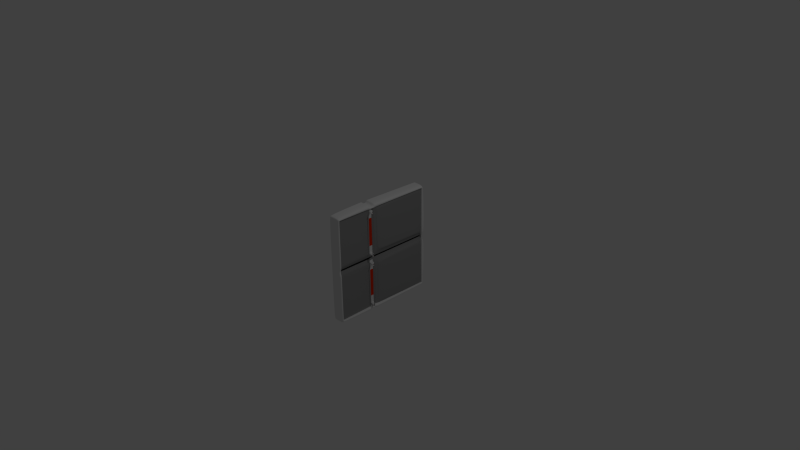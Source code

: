 # Source: door.blend  (saved by Blender 2.69.0; exported with 4.5.12 LTS)
import bpy
from mathutils import Matrix  # noqa: F401  (used for matrix-valued properties, if any)

bpy.ops.wm.read_factory_settings(use_empty=True)
scene = bpy.context.scene
scene.name = 'Scene'

# ---- collections
col_collection_1 = bpy.data.collections.new('Collection 1'); scene.collection.children.link(col_collection_1)

# ---- materials (node trees are filled in below, after node groups)
mat_handlebase = bpy.data.materials.new('HandleBase')
mat_handlebase.alpha_threshold = 0.0
mat_handlebase.use_transparent_shadow = False
mat_handlebase.roughness = 0.5
mat_handlebase.line_color = (0.0, 0.0, 0.0, 1.0)
mat_handle = bpy.data.materials.new('Handle')
mat_handle.alpha_threshold = 0.0
mat_handle.use_transparent_shadow = False
mat_handle.diffuse_color = (0.2957, 0.2957, 0.2957, 1.0)
mat_handle.specular_color = (0.0, 0.616, 1.0)
mat_handle.roughness = 0.5
mat_handle.line_color = (0.0, 0.0, 0.0, 1.0)
mat_luces = bpy.data.materials.new('luces')
mat_luces.alpha_threshold = 0.0
mat_luces.use_transparent_shadow = False
mat_luces.diffuse_color = (0.8, 0.03319, 0.0, 1.0)
mat_luces.roughness = 0.5
mat_luces.line_color = (0.0, 0.0, 0.0, 1.0)
mat_fondo = bpy.data.materials.new('fondo')
mat_fondo.alpha_threshold = 0.0
mat_fondo.use_transparent_shadow = False
mat_fondo.diffuse_color = (0.01341, 0.01341, 0.01341, 1.0)
mat_fondo.roughness = 0.5
mat_fondo.line_color = (0.0, 0.0, 0.0, 1.0)

# ---- material node trees

# ---- world
world_world = bpy.data.worlds.new('World'); scene.world = world_world
world_world.color = (0.05088, 0.05088, 0.05088)
world_world.use_sun_shadow = False
world_world.sun_shadow_jitter_overblur = 0.0
world_world.cycles.sampling_method = 'MANUAL'
world_world.cycles.sample_map_resolution = 256

# ---- cameras
cam_camera = bpy.data.cameras.new('Camera')
cam_camera.clip_end = 100.0
cam_camera.lens = 35.0
cam_camera.sensor_width = 32.0
cam_camera.sensor_height = 18.0
cam_camera.ortho_scale = 7.314
cam_camera.dof.focus_distance = 0.0
cam_camera.dof.aperture_fstop = 128.0

# ---- lights
light_lamp = bpy.data.lights.new('Lamp', 'POINT')
light_lamp.transmission_factor = 0.0
light_lamp.cutoff_distance = 30.0
light_lamp.energy = 100.0
light_lamp.shadow_buffer_clip_start = 1.001
light_lamp.shadow_soft_size = 0.1
light_lamp.shadow_maximum_resolution = 0.006
light_lamp.use_absolute_resolution = True
light_lamp.cycles.use_multiple_importance_sampling = False

# ---- meshes
me_cube = bpy.data.meshes.new('Cube')
me_cube.from_pydata([(0.04032, -0.1138, -0.6567), (0.073, -0.1138, -0.6567), (0.04123, -0.06215, -0.6567), (0.073, -0.06215, -0.6567), (0.07721, -0.1139, -0.6597), (0.08531, -0.07385, -0.6597), (0.1159, -0.1309, -0.6626), (0.1153, -0.113, -0.6626), (0.1191, -0.1332, -0.662), (0.1184, -0.1106, -0.662), (0.1352, -0.1327, -0.662), (0.1344, -0.1101, -0.662), (0.1383, -0.1282, -0.6631), (0.1379, -0.1144, -0.6631), (0.1217, -0.1277, -0.662), (0.1213, -0.1159, -0.662), (0.1323, -0.1274, -0.662), (0.1318, -0.1156, -0.662), (0.04032, -0.1138, -0.6725), (0.073, -0.1138, -0.6725), (0.04123, -0.06215, -0.6725), (0.073, -0.06215, -0.6725), (0.07721, -0.1139, -0.6695), (0.08531, -0.07385, -0.6695), (0.1159, -0.1309, -0.6666), (0.1153, -0.113, -0.6666), (0.1191, -0.1332, -0.6672), (0.1184, -0.1106, -0.6672), (0.1352, -0.1327, -0.6672), (0.1344, -0.1101, -0.6672), (0.1383, -0.1282, -0.6661), (0.1379, -0.1144, -0.6661), (0.1217, -0.1277, -0.6672), (0.1213, -0.1159, -0.6672), (0.1323, -0.1274, -0.6672), (0.1318, -0.1156, -0.6672), (0.04123, -0.06215, -0.6646), (0.04032, -0.1138, -0.6646), (0.073, -0.06215, -0.6646), (0.073, -0.1138, -0.6646), (0.08531, -0.07385, -0.6646), (0.07721, -0.1139, -0.6646), (0.1153, -0.113, -0.6646), (0.1159, -0.1309, -0.6646), (0.1184, -0.1106, -0.6646), (0.1191, -0.1332, -0.6646), (0.1344, -0.1101, -0.6646), (0.1352, -0.1327, -0.6646), (0.1379, -0.1144, -0.6646), (0.1383, -0.1282, -0.6646), (0.1217, -0.1277, -0.6715), (0.1213, -0.1159, -0.6715), (0.1323, -0.1274, -0.6715), (0.1318, -0.1156, -0.6715), (0.1217, -0.1277, -0.6442), (0.1323, -0.1274, -0.6442), (0.1318, -0.1156, -0.6442), (0.1213, -0.1159, -0.6442), (0.1356, -0.1321, -0.6622), (0.1349, -0.1107, -0.6622), (0.1356, -0.1321, -0.6646), (0.1349, -0.1107, -0.6646), (0.1356, -0.1321, -0.667), (0.1349, -0.1107, -0.667), (0.1191, -0.1332, -0.662), (0.1184, -0.1106, -0.662), (0.1191, -0.1332, -0.6646), (0.1184, -0.1106, -0.6646), (0.1191, -0.1332, -0.6672), (0.1184, -0.1106, -0.6672), (0.1137, -0.13, -0.6625), (0.1136, -0.1108, -0.6646), (0.1137, -0.13, -0.6646), (0.1137, -0.13, -0.6667), (0.1136, -0.1108, -0.6625), (0.1136, -0.1108, -0.6667), (0.04032, -0.1138, -0.07422), (0.073, -0.1138, -0.07422), (0.04123, -0.06215, -0.07422), (0.073, -0.06215, -0.07422), (0.07721, -0.1139, -0.07122), (0.08531, -0.07385, -0.07122), (0.1159, -0.1309, -0.06832), (0.1153, -0.113, -0.06832), (0.1185, -0.1332, -0.06892), (0.1184, -0.1106, -0.06892), (0.1352, -0.1327, -0.06892), (0.1344, -0.1101, -0.06892), (0.1383, -0.1282, -0.06781), (0.1379, -0.1144, -0.06781), (0.1217, -0.1277, -0.06892), (0.1213, -0.1159, -0.06892), (0.1323, -0.1274, -0.06892), (0.1318, -0.1156, -0.06892), (0.1217, -0.1277, -0.3655), (0.1213, -0.1159, -0.3655), (0.1323, -0.1274, -0.3655), (0.1318, -0.1156, -0.3655), (0.04032, -0.1138, -0.05848), (0.073, -0.1138, -0.05848), (0.04123, -0.06215, -0.05848), (0.073, -0.06215, -0.05848), (0.07721, -0.1139, -0.06149), (0.08531, -0.07385, -0.06149), (0.1159, -0.1309, -0.06438), (0.1153, -0.113, -0.06438), (0.1191, -0.1332, -0.06379), (0.1184, -0.1106, -0.06379), (0.1352, -0.1327, -0.06379), (0.1344, -0.1101, -0.06379), (0.1383, -0.1282, -0.0649), (0.1379, -0.1144, -0.0649), (0.1217, -0.1277, -0.06379), (0.1213, -0.1159, -0.06379), (0.1323, -0.1274, -0.06379), (0.1318, -0.1156, -0.06379), (0.04123, -0.06215, -0.06635), (0.04032, -0.1138, -0.06635), (0.073, -0.06215, -0.06635), (0.073, -0.1138, -0.06635), (0.08531, -0.07385, -0.06635), (0.07721, -0.1139, -0.06635), (0.1153, -0.113, -0.06635), (0.1159, -0.1309, -0.06635), (0.1184, -0.1106, -0.06635), (0.1185, -0.1332, -0.06635), (0.1344, -0.1101, -0.06635), (0.1352, -0.1327, -0.06635), (0.1379, -0.1144, -0.06635), (0.1383, -0.1282, -0.06635), (0.1217, -0.1277, -0.05946), (0.1213, -0.1159, -0.05946), (0.1323, -0.1274, -0.05946), (0.1318, -0.1156, -0.05946), (0.1217, -0.1277, -0.08675), (0.1323, -0.1274, -0.08675), (0.1318, -0.1156, -0.08675), (0.1213, -0.1159, -0.08675), (0.1137, -0.13, -0.06849), (0.1136, -0.1108, -0.06635), (0.1137, -0.13, -0.06635), (0.1137, -0.13, -0.06422), (0.1136, -0.1108, -0.06849), (0.1136, -0.1108, -0.06422), (0.08865, -0.6216, -0.7277), (-0.05935, -0.6216, -0.7277), (0.08865, 0.8086, -0.7175), (-0.05935, 0.8086, -0.7175), (0.06259, 0.7866, 0.0), (0.05938, -0.6039, 0.0), (0.06601, -0.6369, 0.0), (-0.06042, -0.6369, 0.0), (0.07235, 0.8076, 0.0), (-0.06042, 0.8076, 0.0), (0.08972, -0.6039, -0.7036), (0.08972, 0.7866, -0.7036), (0.0621, 0.7866, -0.7036), (0.0621, -0.6039, -0.7036), (0.06601, -0.6039, 0.0), (0.07235, 0.7866, 0.0), (-0.06042, -0.6369, -0.02729), (-0.06042, 0.8076, -0.05841), (0.08972, -0.6369, -0.05411), (0.08972, 0.8076, -0.05841), (0.08972, -0.6039, -0.05273), (0.08972, 0.7866, -0.0846), (0.05261, 0.7866, -0.03473), (0.0621, -0.6039, -0.05273), (0.03633, 0.7866, 0.0), (0.03633, -0.6039, 0.0), (0.03633, 0.7866, -0.002391), (0.03633, -0.6039, -0.00239), (0.08972, -0.05655, -0.7269), (-0.06042, -0.05655, -0.7269), (0.08972, -0.04268, -0.7036), (0.0621, -0.04268, -0.6973), (0.0515, -0.02449, -0.05338), (0.03633, -0.0421, 0.0), (0.03633, -0.04268, -0.002392), (0.0621, -0.1435, -0.06738), (0.03633, -0.1251, 0.0), (0.03633, -0.1257, -0.002392), (0.08972, -0.1092, -0.7269), (-0.06042, -0.1092, -0.7269), (0.08972, -0.1257, -0.7036), (0.0621, -0.1257, -0.6973), (0.04391, -0.05572, -0.7036), (0.04391, -0.05572, -0.0259), (0.04391, -0.1126, -0.0259), (0.04391, -0.1126, -0.7036), (-0.06042, -0.6369, -0.08093), (-0.06042, 0.8477, -0.06101), (0.08972, -0.6369, -0.08093), (0.08972, 0.8477, -0.06101), (0.08972, -0.6039, -0.07936), (0.08972, 0.7866, -0.08524), (0.0621, 0.7866, -0.05943), (0.0621, -0.6039, -0.07936), (0.0621, -0.02449, -0.08689), (0.0621, -0.1435, -0.08928), (0.04391, -0.05572, -0.08923), (0.04391, -0.1126, -0.08923), (-0.06042, -0.6369, -0.7167), (-0.06042, 0.8261, -0.7017), (0.08972, -0.6369, -0.7167), (0.08972, 0.8261, -0.7017), (0.08972, -0.6039, -0.6991), (0.08972, 0.7866, -0.6991), (0.0621, 0.7866, -0.6991), (0.0621, -0.6039, -0.6991), (0.0621, -0.04268, -0.6436), (0.0621, -0.1257, -0.6535), (0.04391, -0.05572, -0.6391), (0.04391, -0.1126, -0.6391), (0.08873, 0.8022, -0.7434), (-0.05943, 0.8022, -0.7434), (0.08972, 0.7714, -0.7036), (0.0621, 0.7714, -0.7036), (0.05204, 0.7714, -0.05035), (0.03633, 0.7714, 0.0), (0.03633, 0.7714, -0.002394), (0.07184, 0.7737, -0.06421), (0.07184, 0.7737, -0.701), (0.0621, -0.01116, -0.08689), (0.0621, -0.006961, -0.6631), (0.08972, -0.0459, -0.7583), (-0.06042, -0.0459, -0.7583), (0.08972, -0.03299, -0.7036), (0.0621, -0.03299, -0.6973), (0.0515, -0.01753, -0.05338), (0.03633, -0.03299, 0.0), (0.03633, -0.03299, -0.002392), (0.0621, -0.1636, -0.06738), (0.03633, -0.1397, 0.0), (0.03633, -0.1397, -0.002392), (0.08972, -0.1244, -0.7583), (-0.06042, -0.1244, -0.7583), (0.08972, -0.1397, -0.7036), (0.0621, -0.1397, -0.6973), (0.0621, -0.1636, -0.08742), (0.0621, -0.1397, -0.6749), (0.0621, -0.5951, -0.05273), (0.03633, -0.5951, 0.0), (0.03633, -0.5815, -0.002392), (0.08873, -0.6176, -0.7466), (-0.05943, -0.6176, -0.7466), (0.08972, -0.5951, -0.7036), (0.0621, -0.5951, -0.7036), (0.0621, -0.5951, -0.07936), (0.0621, -0.5951, -0.6991), (0.07184, 0.006147, -0.09571), (0.07184, 0.008926, -0.6571), (0.08968, -0.01334, -0.7577), (-0.06038, -0.01334, -0.7577), (0.08972, -0.002284, -0.7036), (0.0621, -0.002284, -0.7036), (0.05152, 0.01219, -0.05325), (0.03633, -0.002284, 0.0), (0.03633, -0.002284, -0.002392), (0.0621, -0.1763, -0.06701), (0.03633, -0.153, 0.0), (0.03633, -0.1527, -0.002392), (0.0897, -0.1387, -0.758), (-0.0604, -0.1387, -0.758), (0.08972, -0.153, -0.7036), (0.0621, -0.153, -0.7036), (0.0621, -0.1763, -0.08673), (0.0621, -0.153, -0.6796), (0.07459, 0.7531, -0.1522), (0.07459, 0.7531, -0.6131), (0.07459, 0.01328, -0.1184), (0.07459, 0.0187, -0.6471), (0.07184, 0.03332, -0.08373), (0.07184, 0.01522, -0.6819), (0.08965, 0.007456, -0.7573), (-0.06035, 0.007456, -0.7573), (0.08972, 0.01744, -0.7036), (0.0621, 0.01744, -0.7036), (0.05154, 0.03938, -0.05318), (0.03633, 0.01744, 0.0), (0.03633, 0.01744, -0.002392), (0.07459, 0.03857, -0.1051), (0.07459, 0.03024, -0.6503), (0.07184, 0.7522, -0.06478), (0.07184, 0.7515, -0.7004), (0.08875, 0.7789, -0.7438), (-0.05945, 0.7789, -0.7438), (0.08972, 0.7494, -0.7036), (0.0621, 0.7494, -0.7036), (0.05203, 0.75, -0.05044), (0.03633, 0.7494, 0.0), (0.03633, 0.7494, -0.002393), (0.07459, 0.7405, -0.1113), (0.07459, 0.7399, -0.6539)], [], [(3, 2, 0, 1), (74, 70, 6, 7), (38, 3, 5, 40), (1, 39, 41, 4), (71, 74, 7, 42), (44, 9, 11, 46), (65, 64, 8, 9), (67, 65, 9, 44), (8, 10, 16, 14), (48, 13, 12, 49), (59, 58, 12, 13), (61, 59, 13, 48), (54, 55, 96, 94), (10, 11, 17, 16), (11, 9, 15, 17), (9, 8, 14, 15), (21, 23, 22, 19), (0, 37, 39, 1), (3, 38, 36, 2), (64, 66, 45, 8), (70, 72, 43, 6), (58, 60, 49, 12), (8, 45, 47, 10), (56, 57, 95, 97), (55, 56, 97, 96), (57, 54, 94, 95), (21, 19, 18, 20), (75, 25, 24, 73), (38, 40, 23, 21), (19, 22, 41, 39), (71, 42, 25, 75), (44, 46, 29, 27), (69, 27, 26, 68), (67, 44, 27, 69), (26, 32, 34, 28), (48, 49, 30, 31), (63, 31, 30, 62), (61, 48, 31, 63), (32, 50, 52, 34), (28, 34, 35, 29), (29, 35, 33, 27), (27, 33, 32, 26), (4, 70, 74, 5), (18, 19, 39, 37), (21, 20, 36, 38), (68, 26, 45, 66), (73, 24, 43, 72), (62, 30, 49, 60), (26, 28, 47, 45), (51, 53, 52, 50), (35, 53, 51, 33), (34, 52, 53, 35), (33, 51, 50, 32), (5, 74, 71, 40), (41, 72, 70, 4), (23, 75, 73, 22), (40, 71, 75, 23), (22, 73, 72, 41), (14, 16, 55, 54), (17, 15, 57, 56), (16, 17, 56, 55), (15, 14, 54, 57), (11, 10, 58, 59), (46, 11, 59, 61), (10, 47, 60, 58), (29, 63, 62, 28), (46, 61, 63, 29), (28, 62, 60, 47), (7, 6, 64, 65), (42, 7, 65, 67), (6, 43, 66, 64), (25, 69, 68, 24), (42, 67, 69, 25), (24, 68, 66, 43), (79, 77, 76, 78), (142, 83, 82, 138), (118, 120, 81, 79), (77, 80, 121, 119), (139, 122, 83, 142), (124, 126, 87, 85), (122, 124, 85, 83), (82, 84, 125, 123), (84, 90, 92, 86), (128, 129, 88, 89), (126, 128, 89, 87), (86, 88, 129, 127), (134, 94, 96, 135), (86, 92, 93, 87), (87, 93, 91, 85), (85, 91, 90, 84), (101, 99, 102, 103), (76, 77, 119, 117), (79, 78, 116, 118), (105, 104, 106, 107), (138, 82, 123, 140), (109, 108, 110, 111), (84, 86, 127, 125), (136, 97, 95, 137), (135, 96, 97, 136), (137, 95, 94, 134), (101, 100, 98, 99), (143, 141, 104, 105), (118, 101, 103, 120), (99, 119, 121, 102), (139, 143, 105, 122), (124, 107, 109, 126), (122, 105, 107, 124), (104, 123, 125, 106), (106, 108, 114, 112), (128, 111, 110, 129), (126, 109, 111, 128), (108, 127, 129, 110), (112, 114, 132, 130), (108, 109, 115, 114), (109, 107, 113, 115), (107, 106, 112, 113), (81, 142, 138, 80), (98, 117, 119, 99), (101, 118, 116, 100), (87, 89, 88, 86), (141, 140, 123, 104), (106, 125, 127, 108), (131, 130, 132, 133), (115, 113, 131, 133), (114, 115, 133, 132), (113, 112, 130, 131), (120, 139, 142, 81), (80, 138, 140, 121), (102, 141, 143, 103), (103, 143, 139, 120), (121, 140, 141, 102), (90, 134, 135, 92), (93, 136, 137, 91), (92, 135, 136, 93), (91, 137, 134, 90), (204, 192, 190, 202), (244, 144, 145, 245), (162, 150, 151, 160), (163, 161, 153, 152), (214, 146, 155, 216), (204, 144, 154, 206), (165, 159, 148, 166), (216, 155, 156, 217), (206, 154, 157, 209), (149, 167, 171, 169), (163, 152, 159, 165), (192, 162, 160, 190), (193, 191, 161, 163), (150, 162, 164, 158), (195, 165, 166, 196), (158, 164, 167, 149), (221, 196, 166, 218), (193, 163, 165, 195), (220, 170, 168, 219), (166, 148, 168, 170), (218, 166, 170, 220), (164, 194, 197, 167), (225, 172, 173, 226), (182, 172, 174, 184), (184, 174, 175, 185), (211, 185, 189, 213), (181, 178, 177, 180), (172, 182, 183, 173), (162, 192, 194, 164), (235, 182, 184, 237), (237, 184, 185, 238), (239, 199, 179, 232), (234, 181, 180, 233), (232, 179, 181, 234), (201, 200, 187, 188), (185, 175, 186, 189), (179, 188, 181), (198, 176, 187, 200), (205, 203, 191, 193), (207, 195, 196, 208), (222, 208, 196, 221), (205, 193, 195, 207), (179, 199, 201, 188), (240, 211, 199, 239), (213, 212, 200, 201), (210, 198, 200, 212), (144, 204, 202, 145), (192, 204, 206, 194), (194, 206, 209, 197), (199, 211, 213, 201), (146, 147, 203, 205), (155, 207, 208, 156), (217, 156, 208, 222), (146, 205, 207, 155), (238, 185, 211, 240), (189, 186, 212, 213), (175, 210, 212, 186), (285, 214, 216, 287), (287, 216, 217, 288), (283, 221, 218, 289), (291, 220, 219, 290), (289, 218, 220, 291), (146, 214, 215, 147), (250, 251, 271, 270), (288, 217, 222, 284), (252, 225, 226, 253), (172, 225, 227, 174), (174, 227, 228, 175), (198, 223, 229, 176), (178, 231, 230, 177), (176, 229, 231, 178), (210, 224, 223, 198), (175, 228, 224, 210), (182, 235, 236, 183), (262, 235, 237, 264), (264, 237, 238, 265), (266, 239, 232, 259), (261, 234, 233, 260), (259, 232, 234, 261), (267, 240, 239, 266), (265, 238, 240, 267), (262, 244, 245, 263), (144, 244, 246, 154), (154, 246, 247, 157), (197, 248, 241, 167), (171, 243, 242, 169), (167, 241, 243, 171), (209, 249, 248, 197), (157, 247, 249, 209), (178, 181, 188, 187), (176, 178, 187), (225, 252, 254, 227), (227, 254, 255, 228), (223, 250, 256, 229), (231, 258, 257, 230), (229, 256, 258, 231), (224, 251, 250, 223), (228, 255, 251, 224), (274, 252, 253, 275), (244, 262, 264, 246), (246, 264, 265, 247), (248, 266, 259, 241), (243, 261, 260, 242), (241, 259, 261, 243), (249, 267, 266, 248), (247, 265, 267, 249), (235, 262, 263, 236), (83, 85, 84, 82), (79, 81, 80, 77), (284, 222, 269, 293), (272, 250, 270, 281), (222, 221, 268, 269), (252, 274, 276, 254), (254, 276, 277, 255), (250, 272, 278, 256), (258, 280, 279, 257), (256, 278, 280, 258), (255, 277, 273, 251), (285, 274, 275, 286), (251, 273, 282, 271), (283, 272, 281, 292), (274, 285, 287, 276), (276, 287, 288, 277), (272, 283, 289, 278), (280, 291, 290, 279), (278, 289, 291, 280), (277, 288, 284, 273), (273, 284, 293, 282), (214, 285, 286, 215), (221, 283, 292, 268), (3, 1, 4, 5), (282, 293, 269, 268, 292, 281, 270, 271)])
me_cube.polygons.foreach_set('material_index', [0, 0, 0, 0, 0, 0, 1, 0, 1, 0, 1, 0, 1, 1, 1, 1, 0, 0, 0, 0, 0, 0, 0, 1, 1, 1, 0, 0, 0, 0, 0, 0, 1, 0, 0, 2, 0, 0, 1, 0, 0, 0, 0, 0, 0, 0, 0, 0, 0, 2, 1, 1, 1, 0, 0, 0, 0, 0, 1, 1, 1, 1, 1, 0, 0, 0, 0, 0, 0, 0, 0, 0, 0, 0, 0, 1, 0, 0, 1, 0, 0, 0, 0, 2, 0, 0, 1, 0, 0, 0, 0, 0, 0, 0, 1, 0, 0, 1, 1, 1, 0, 1, 0, 0, 1, 0, 0, 0, 0, 0, 0, 0, 1, 0, 0, 0, 0, 0, 0, 0, 1, 0, 2, 1, 1, 1, 0, 0, 0, 0, 0, 1, 1, 1, 1, 0, 0, 0, 0, 0, 0, 0, 0, 0, 1, 0, 0, 0, 0, 0, 0, 1, 0, 3, 1, 1, 0, 0, 0, 0, 1, 3, 0, 0, 0, 0, 1, 3, 1, 0, 0, 1, 1, 0, 0, 1, 0, 1, 1, 2, 1, 0, 0, 0, 1, 0, 0, 1, 0, 1, 0, 1, 0, 0, 1, 3, 1, 0, 1, 1, 0, 0, 0, 1, 3, 1, 1, 1, 0, 0, 0, 1, 3, 1, 1, 1, 0, 0, 0, 1, 3, 1, 1, 1, 1, 1, 0, 0, 1, 3, 1, 1, 1, 0, 0, 0, 1, 3, 1, 1, 1, 0, 0, 0, 1, 1, 1, 0, 0, 1, 3, 1, 1, 0, 1, 1, 0, 0, 1, 3, 1, 1, 1, 0, 1, 0, 1])
me_cube.materials.append(mat_handlebase)
me_cube.materials.append(mat_handle)
me_cube.materials.append(mat_luces)
me_cube.materials.append(mat_fondo)
me_cube.use_remesh_preserve_volume = False
me_cube.use_remesh_preserve_attributes = False
me_cube.use_mirror_vertex_groups = False
me_cube.update()

# ---- objects
ob_cube = bpy.data.objects.new('Cube', me_cube)
ob_lamp = bpy.data.objects.new('Lamp', light_lamp)
ob_camera = bpy.data.objects.new('Camera', cam_camera)

# ---- transforms, parenting, visibility, modifiers, constraints
ob_cube.location = (0.0, 0.0, 0.0)
ob_cube.lock_rotations_4d = False
ob_cube.empty_display_type = 'ARROWS'
ob_cube.lineart.crease_threshold = 0.0
_m = ob_cube.modifiers.new('Mirror', 'MIRROR')
_m.use_axis = (False, False, True)
_m.use_clip = True
_m = ob_cube.modifiers.new('Subsurf', 'SUBSURF')
_m.uv_smooth = 'PRESERVE_CORNERS'
_m.quality = 2
_m.show_only_control_edges = False
ob_lamp.location = (4.076, 1.005, 5.904)
ob_lamp.rotation_euler = (0.6503, 0.05522, 1.866)
ob_lamp.lock_rotations_4d = False
ob_lamp.empty_display_type = 'ARROWS'
ob_lamp.color = (0.0, 0.0, 0.0, 0.0)
ob_lamp.lineart.crease_threshold = 0.0
ob_camera.location = (7.481, -6.508, 5.344)
ob_camera.rotation_euler = (1.109, 0.01082, 0.8149)
ob_camera.lock_rotations_4d = False
ob_camera.empty_display_type = 'ARROWS'
ob_camera.color = (0.0, 0.0, 0.0, 0.0)
ob_camera.display_type = 'WIRE'
ob_camera.lineart.crease_threshold = 0.0

# ---- collection membership
col_collection_1.objects.link(ob_cube)
col_collection_1.objects.link(ob_lamp)
col_collection_1.objects.link(ob_camera)

# ---- scene / render settings (as saved in the file)
scene.camera = ob_camera
scene.frame_start = 1; scene.frame_end = 250; scene.frame_set(1)
scene.render.engine = 'BLENDER_EEVEE_NEXT'
scene.render.image_settings.compression = 90
scene.render.resolution_percentage = 50
scene.render.dither_intensity = 0.0
scene.cycles.use_denoising = False
scene.cycles.samples = 10
scene.cycles.sampling_pattern = 'TABULATED_SOBOL'
scene.cycles.light_sampling_threshold = 0.0
scene.cycles.use_adaptive_sampling = False
scene.cycles.use_light_tree = False
scene.cycles.blur_glossy = 0.0
scene.cycles.volume_bounces = 1
scene.cycles.pixel_filter_type = 'GAUSSIAN'
scene.cycles.sample_clamp_indirect = 0.0
scene.view_settings.view_transform = 'Standard'
bpy.context.view_layer.update()
